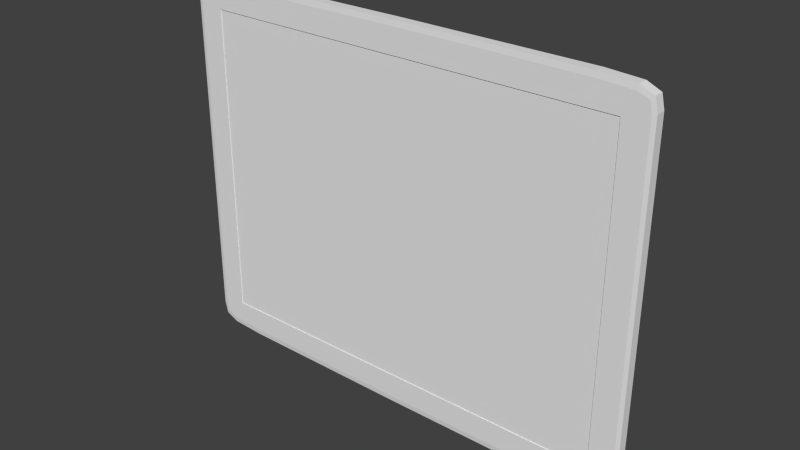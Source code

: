 # Source: phone.blend  (saved by Blender 2.69.0; exported with 4.5.12 LTS)
import bpy
from mathutils import Matrix  # noqa: F401  (used for matrix-valued properties, if any)

bpy.ops.wm.read_factory_settings(use_empty=True)
scene = bpy.context.scene
scene.name = 'Scene'

# ---- collections
col_collection_1 = bpy.data.collections.new('Collection 1'); scene.collection.children.link(col_collection_1)

# ---- world
world_world = bpy.data.worlds.new('World'); scene.world = world_world
world_world.color = (0.05088, 0.05088, 0.05088)
world_world.use_sun_shadow = False
world_world.sun_shadow_jitter_overblur = 0.0
world_world.cycles.sampling_method = 'MANUAL'
world_world.cycles.sample_map_resolution = 256

# ---- meshes
me_cube_000 = bpy.data.meshes.new('Cube.000')
me_cube_000.from_pydata([(2.268, -5.96e-08, 0.9065), (2.023, -5.96e-08, 0.9065), (-2.268, -5.96e-08, 0.9065), (-2.023, -5.96e-08, 0.9065), (2.268, -5.96e-08, -9.934e-09), (2.268, -5.96e-08, -0.9065), (2.023, -5.96e-08, -0.9065), (2.023, -5.96e-08, -9.934e-09), (-2.268, -5.96e-08, -9.934e-09), (-2.268, -5.96e-08, -0.9065), (-2.023, -5.96e-08, -0.9065), (-2.023, -5.96e-08, -9.934e-09)], [], [(4, 0, 1, 7), (8, 11, 3, 2), (4, 7, 6, 5), (11, 10, 6, 7, 1, 3), (8, 9, 10, 11)])
me_cube_000.use_remesh_preserve_volume = False
me_cube_000.use_remesh_preserve_attributes = False
me_cube_000.use_mirror_vertex_groups = False
me_cube_000.update()
me_cube_001 = bpy.data.meshes.new('Cube.001')
me_cube_001.from_pydata([(2.268, -1.0, 0.0), (2.268, -1.0, 0.9065), (2.023, -1.0, 0.9065), (0.0, -1.0, 0.9065), (2.268, -0.9478, 0.0), (2.268, -0.9478, 0.9065), (2.023, -0.9478, 0.9065), (0.0, -0.9478, 0.9065), (1.983, 0.02095, 0.9971), (2.337, 0.02095, 0.9706), (0.0, 0.02095, 1.001), (2.439, 0.02095, 0.0), (2.42, 0.02095, 0.9397), (2.439, 0.02095, 0.8782), (0.0, 0.02095, 0.0), (2.023, -0.2951, 1.074), (2.016, -0.1944, 1.06), (2.374, -0.1958, 1.05), (2.395, -0.2951, 1.063), (0.0, -0.2951, 1.078), (2.636e-07, -0.1942, 1.064), (2.547, -0.1975, 0.0), (2.57, -0.2951, 0.0), (2.538, -0.2951, 1.029), (2.516, -0.1974, 1.017), (2.547, -0.1984, 0.9408), (2.57, -0.2951, 0.9537), (2.395, -0.9572, 1.063), (2.386, -1.0, 1.033), (2.021, -1.0, 1.043), (2.023, -0.9572, 1.074), (0.0, -1.0, 1.048), (0.0, -0.9572, 1.078), (2.57, -0.9572, 0.0), (2.527, -1.0, 0.0), (2.57, -0.9572, 0.9537), (2.527, -1.0, 0.9445), (2.506, -1.0, 1.007), (2.538, -0.9572, 1.029), (2.527, -1.0, 0.9065), (2.57, -0.9572, 0.9065)], [], [(24, 25, 13, 12), (39, 1, 0, 34), (20, 16, 8, 10), (26, 35, 40, 33, 22), (25, 21, 11, 13), (23, 38, 35, 26), (1, 2, 6, 5), (2, 3, 7, 6), (17, 24, 12, 9), (38, 23, 18, 27), (36, 37, 28, 1, 39), (30, 15, 19, 32), (0, 1, 5, 4), (27, 18, 15, 30), (29, 31, 3, 2), (9, 12, 13, 11, 10, 8), (17, 16, 15, 18), (19, 15, 16, 20), (25, 24, 23, 26), (24, 17, 18, 23), (21, 25, 26, 22), (16, 17, 9, 8), (29, 28, 27, 30), (31, 29, 30, 32), (37, 36, 35, 38), (28, 37, 38, 27), (39, 34, 33, 40), (40, 35, 36, 39), (28, 29, 2, 1), (11, 14, 10)])
me_cube_001.use_remesh_preserve_volume = False
me_cube_001.use_remesh_preserve_attributes = False
me_cube_001.use_mirror_vertex_groups = False
me_cube_001.update()

# ---- objects
ob_monitor_screen = bpy.data.objects.new('monitor screen', me_cube_000)
ob_screen_node = bpy.data.objects.new('screen node', None)
ob_phone = bpy.data.objects.new('phone', me_cube_001)

# ---- transforms, parenting, visibility, modifiers, constraints
ob_monitor_screen.location = (2.107e-08, -0.08027, 9.934e-09)
ob_monitor_screen.scale = (0.5302, 0.08469, 1.0)
ob_monitor_screen.lineart.crease_threshold = 0.0
ob_screen_node.location = (0.0, -0.08027, 0.0)
ob_screen_node.empty_display_size = 0.5
ob_screen_node.empty_image_offset = (0.0, 0.0)
ob_screen_node.lineart.crease_threshold = 0.0
ob_phone.location = (0.0, 0.0, 0.0)
ob_phone.scale = (0.5302, 0.08469, 1.0)
ob_phone.lineart.crease_threshold = 0.0
_m = ob_phone.modifiers.new('Mirror', 'MIRROR')
_m.use_axis = (True, False, True)
_m.use_clip = True

# ---- collection membership
col_collection_1.objects.link(ob_monitor_screen)
col_collection_1.objects.link(ob_screen_node)
col_collection_1.objects.link(ob_phone)

# ---- scene / render settings (as saved in the file)
scene.frame_start = 1; scene.frame_end = 250; scene.frame_set(240)
scene.render.engine = 'BLENDER_EEVEE_NEXT'
scene.render.image_settings.color_mode = 'RGB'
scene.render.image_settings.compression = 90
scene.render.resolution_percentage = 50
scene.render.dither_intensity = 0.0
scene.cycles.use_denoising = False
scene.cycles.samples = 10
scene.cycles.sampling_pattern = 'TABULATED_SOBOL'
scene.cycles.light_sampling_threshold = 0.0
scene.cycles.use_adaptive_sampling = False
scene.cycles.use_light_tree = False
scene.cycles.blur_glossy = 0.0
scene.cycles.volume_bounces = 1
scene.cycles.pixel_filter_type = 'GAUSSIAN'
scene.cycles.sample_clamp_indirect = 0.0
scene.view_settings.view_transform = 'Standard'
bpy.context.view_layer.update()

# ---- added for rendering (the .blend has no active camera and no usable light): camera, sun
cam_auto = bpy.data.cameras.new('AutoCamera')
cam_auto.lens = 50.0
cam_auto.sensor_width = 36.0
cam_auto.clip_end = 1000.0
ob_auto_camera = bpy.data.objects.new('AutoCamera', cam_auto)
scene.collection.objects.link(ob_auto_camera)
ob_auto_camera.location = (3.21614, -3.90082, 2.57291)
ob_auto_camera.rotation_euler = (1.09748, -7.21219e-08, 0.694738)
scene.camera = ob_auto_camera
light_auto_sun = bpy.data.lights.new('AutoSun', 'SUN')
light_auto_sun.energy = 3.0
light_auto_sun.angle = 0.0523599
ob_auto_sun = bpy.data.objects.new('AutoSun', light_auto_sun)
scene.collection.objects.link(ob_auto_sun)
ob_auto_sun.rotation_euler = (0.872665, 0.174533, 0.523599)
bpy.context.view_layer.update()
